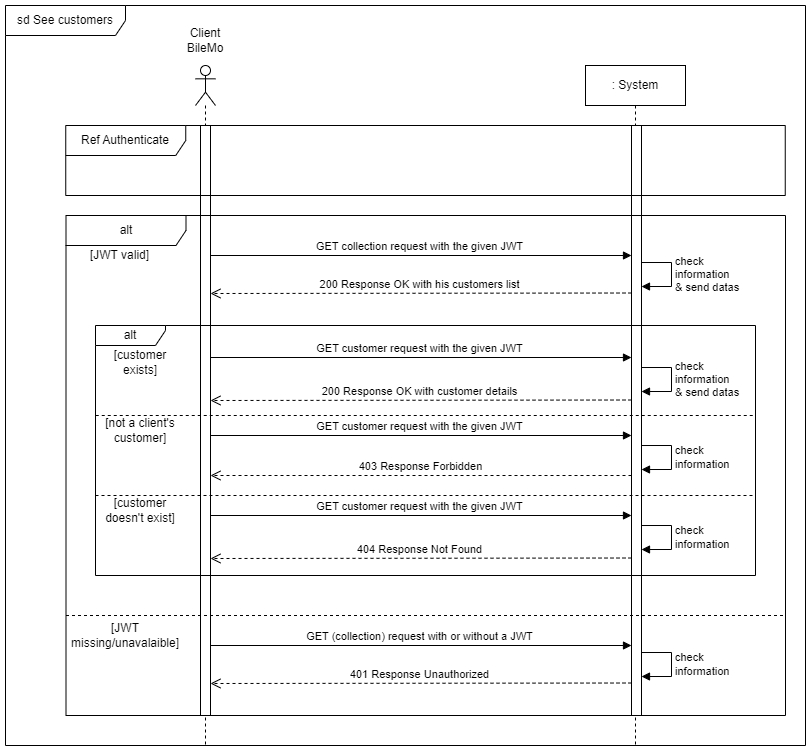

The diagram above was exported from draw.io. Its source (the exported page's mxGraphModel, read from the mxfile embedded in the PNG):
<mxGraphModel dx="1420" dy="758" grid="1" gridSize="10" guides="1" tooltips="1" connect="1" arrows="1" fold="1" page="1" pageScale="1" pageWidth="1169" pageHeight="827" math="0" shadow="0">
  <root>
    <mxCell id="63eVrRwal3iCP5F_dvbl-0" />
    <mxCell id="63eVrRwal3iCP5F_dvbl-1" parent="63eVrRwal3iCP5F_dvbl-0" />
    <mxCell id="Tu5aCA90-baQw6VUFTqD-3" value="GET customer request with the given JWT" style="html=1;verticalAlign=bottom;endArrow=block;edgeStyle=elbowEdgeStyle;elbow=vertical;curved=0;rounded=0;" parent="63eVrRwal3iCP5F_dvbl-1" edge="1">
      <mxGeometry relative="1" as="geometry">
        <mxPoint x="241" y="470" as="sourcePoint" />
        <mxPoint x="666" y="470" as="targetPoint" />
        <Array as="points" />
      </mxGeometry>
    </mxCell>
    <mxCell id="63eVrRwal3iCP5F_dvbl-2" value="GET (collection) request with or without a JWT" style="html=1;verticalAlign=bottom;endArrow=block;edgeStyle=elbowEdgeStyle;elbow=vertical;curved=0;rounded=0;" parent="63eVrRwal3iCP5F_dvbl-1" edge="1">
      <mxGeometry relative="1" as="geometry">
        <mxPoint x="241" y="680" as="sourcePoint" />
        <mxPoint x="666" y="680" as="targetPoint" />
        <Array as="points" />
      </mxGeometry>
    </mxCell>
    <mxCell id="63eVrRwal3iCP5F_dvbl-3" value="GET customer request with the given JWT" style="html=1;verticalAlign=bottom;endArrow=block;edgeStyle=elbowEdgeStyle;elbow=vertical;curved=0;rounded=0;" parent="63eVrRwal3iCP5F_dvbl-1" edge="1">
      <mxGeometry relative="1" as="geometry">
        <mxPoint x="241" y="550" as="sourcePoint" />
        <mxPoint x="666" y="550" as="targetPoint" />
        <Array as="points" />
      </mxGeometry>
    </mxCell>
    <mxCell id="63eVrRwal3iCP5F_dvbl-4" value="GET customer request with the given JWT" style="html=1;verticalAlign=bottom;endArrow=block;edgeStyle=elbowEdgeStyle;elbow=vertical;curved=0;rounded=0;" parent="63eVrRwal3iCP5F_dvbl-1" edge="1">
      <mxGeometry relative="1" as="geometry">
        <mxPoint x="241" y="392" as="sourcePoint" />
        <mxPoint x="666" y="392" as="targetPoint" />
        <Array as="points" />
      </mxGeometry>
    </mxCell>
    <mxCell id="63eVrRwal3iCP5F_dvbl-5" value="GET collection request with the given JWT" style="html=1;verticalAlign=bottom;endArrow=block;edgeStyle=elbowEdgeStyle;elbow=vertical;curved=0;rounded=0;" parent="63eVrRwal3iCP5F_dvbl-1" edge="1">
      <mxGeometry relative="1" as="geometry">
        <mxPoint x="241" y="290" as="sourcePoint" />
        <mxPoint x="666" y="290" as="targetPoint" />
        <Array as="points" />
      </mxGeometry>
    </mxCell>
    <mxCell id="63eVrRwal3iCP5F_dvbl-6" value="sd See customers" style="shape=umlFrame;whiteSpace=wrap;html=1;pointerEvents=0;width=120;height=30;" parent="63eVrRwal3iCP5F_dvbl-1" vertex="1">
      <mxGeometry x="40" y="40" width="800" height="740" as="geometry" />
    </mxCell>
    <mxCell id="63eVrRwal3iCP5F_dvbl-7" value="" style="shape=umlLifeline;perimeter=lifelinePerimeter;whiteSpace=wrap;html=1;container=1;dropTarget=0;collapsible=0;recursiveResize=0;outlineConnect=0;portConstraint=eastwest;newEdgeStyle={&quot;edgeStyle&quot;:&quot;elbowEdgeStyle&quot;,&quot;elbow&quot;:&quot;vertical&quot;,&quot;curved&quot;:0,&quot;rounded&quot;:0};participant=umlActor;" parent="63eVrRwal3iCP5F_dvbl-1" vertex="1">
      <mxGeometry x="230" y="100" width="20" height="680" as="geometry" />
    </mxCell>
    <mxCell id="63eVrRwal3iCP5F_dvbl-8" value="Client BileMo" style="text;html=1;strokeColor=none;fillColor=none;align=center;verticalAlign=middle;whiteSpace=wrap;rounded=0;" parent="63eVrRwal3iCP5F_dvbl-1" vertex="1">
      <mxGeometry x="210" y="60" width="60" height="30" as="geometry" />
    </mxCell>
    <mxCell id="63eVrRwal3iCP5F_dvbl-9" value=": System" style="shape=umlLifeline;perimeter=lifelinePerimeter;whiteSpace=wrap;html=1;container=1;dropTarget=0;collapsible=0;recursiveResize=0;outlineConnect=0;portConstraint=eastwest;newEdgeStyle={&quot;edgeStyle&quot;:&quot;elbowEdgeStyle&quot;,&quot;elbow&quot;:&quot;vertical&quot;,&quot;curved&quot;:0,&quot;rounded&quot;:0};" parent="63eVrRwal3iCP5F_dvbl-1" vertex="1">
      <mxGeometry x="620" y="100" width="100" height="680" as="geometry" />
    </mxCell>
    <mxCell id="63eVrRwal3iCP5F_dvbl-10" value="" style="html=1;points=[];perimeter=orthogonalPerimeter;outlineConnect=0;targetShapes=umlLifeline;portConstraint=eastwest;newEdgeStyle={&quot;edgeStyle&quot;:&quot;elbowEdgeStyle&quot;,&quot;elbow&quot;:&quot;vertical&quot;,&quot;curved&quot;:0,&quot;rounded&quot;:0};" parent="63eVrRwal3iCP5F_dvbl-1" vertex="1">
      <mxGeometry x="666" y="160" width="10" height="590" as="geometry" />
    </mxCell>
    <mxCell id="63eVrRwal3iCP5F_dvbl-11" value="" style="html=1;points=[];perimeter=orthogonalPerimeter;outlineConnect=0;targetShapes=umlLifeline;portConstraint=eastwest;newEdgeStyle={&quot;edgeStyle&quot;:&quot;elbowEdgeStyle&quot;,&quot;elbow&quot;:&quot;vertical&quot;,&quot;curved&quot;:0,&quot;rounded&quot;:0};" parent="63eVrRwal3iCP5F_dvbl-1" vertex="1">
      <mxGeometry x="235" y="160" width="10" height="590" as="geometry" />
    </mxCell>
    <mxCell id="63eVrRwal3iCP5F_dvbl-12" value="alt" style="shape=umlFrame;whiteSpace=wrap;html=1;pointerEvents=0;width=120;height=30;" parent="63eVrRwal3iCP5F_dvbl-1" vertex="1">
      <mxGeometry x="100.5" y="250" width="719.5" height="500" as="geometry" />
    </mxCell>
    <mxCell id="63eVrRwal3iCP5F_dvbl-13" value="[JWT valid]" style="text;html=1;strokeColor=none;fillColor=none;align=center;verticalAlign=middle;whiteSpace=wrap;rounded=0;" parent="63eVrRwal3iCP5F_dvbl-1" vertex="1">
      <mxGeometry x="100.25" y="280" width="108.75" height="20" as="geometry" />
    </mxCell>
    <mxCell id="63eVrRwal3iCP5F_dvbl-14" value="check&lt;br&gt;information&lt;br&gt;&amp;amp; send datas" style="html=1;align=left;spacingLeft=2;endArrow=block;rounded=0;edgeStyle=orthogonalEdgeStyle;curved=0;rounded=0;" parent="63eVrRwal3iCP5F_dvbl-1" edge="1">
      <mxGeometry relative="1" as="geometry">
        <mxPoint x="676" y="297.01" as="sourcePoint" />
        <Array as="points">
          <mxPoint x="706" y="297.01" />
          <mxPoint x="706" y="321.01" />
          <mxPoint x="676" y="321.01" />
        </Array>
        <mxPoint x="676" y="321.01" as="targetPoint" />
      </mxGeometry>
    </mxCell>
    <mxCell id="63eVrRwal3iCP5F_dvbl-15" value="200 Response OK with his customers list" style="html=1;verticalAlign=bottom;endArrow=open;dashed=1;endSize=8;edgeStyle=elbowEdgeStyle;elbow=vertical;curved=0;rounded=0;" parent="63eVrRwal3iCP5F_dvbl-1" edge="1">
      <mxGeometry x="0.0046" relative="1" as="geometry">
        <mxPoint x="245" y="327.5" as="targetPoint" />
        <mxPoint x="666" y="327.505" as="sourcePoint" />
        <Array as="points" />
        <mxPoint as="offset" />
      </mxGeometry>
    </mxCell>
    <mxCell id="63eVrRwal3iCP5F_dvbl-16" value="alt" style="shape=umlFrame;whiteSpace=wrap;html=1;pointerEvents=0;width=70;height=20;" parent="63eVrRwal3iCP5F_dvbl-1" vertex="1">
      <mxGeometry x="130" y="360" width="660" height="250" as="geometry" />
    </mxCell>
    <mxCell id="63eVrRwal3iCP5F_dvbl-17" value="check&lt;br&gt;information&lt;br&gt;&amp;amp; send datas" style="html=1;align=left;spacingLeft=2;endArrow=block;rounded=0;edgeStyle=orthogonalEdgeStyle;curved=0;rounded=0;" parent="63eVrRwal3iCP5F_dvbl-1" edge="1">
      <mxGeometry relative="1" as="geometry">
        <mxPoint x="676" y="402.01" as="sourcePoint" />
        <Array as="points">
          <mxPoint x="706" y="402.01" />
          <mxPoint x="706" y="426.01" />
          <mxPoint x="676" y="426.01" />
        </Array>
        <mxPoint x="676" y="426.01" as="targetPoint" />
      </mxGeometry>
    </mxCell>
    <mxCell id="63eVrRwal3iCP5F_dvbl-18" value="200 Response OK with customer details" style="html=1;verticalAlign=bottom;endArrow=open;dashed=1;endSize=8;edgeStyle=elbowEdgeStyle;elbow=vertical;curved=0;rounded=0;" parent="63eVrRwal3iCP5F_dvbl-1" edge="1">
      <mxGeometry x="0.0046" relative="1" as="geometry">
        <mxPoint x="245" y="434.5" as="targetPoint" />
        <mxPoint x="666" y="434.505" as="sourcePoint" />
        <Array as="points" />
        <mxPoint as="offset" />
      </mxGeometry>
    </mxCell>
    <mxCell id="63eVrRwal3iCP5F_dvbl-19" value="[customer exists]" style="text;html=1;strokeColor=none;fillColor=none;align=center;verticalAlign=middle;whiteSpace=wrap;rounded=0;" parent="63eVrRwal3iCP5F_dvbl-1" vertex="1">
      <mxGeometry x="130" y="392" width="90" height="10" as="geometry" />
    </mxCell>
    <mxCell id="63eVrRwal3iCP5F_dvbl-20" value="" style="endArrow=none;dashed=1;html=1;rounded=0;entryX=0.997;entryY=0.647;entryDx=0;entryDy=0;entryPerimeter=0;" parent="63eVrRwal3iCP5F_dvbl-1" edge="1">
      <mxGeometry width="50" height="50" relative="1" as="geometry">
        <mxPoint x="100.5" y="650.01" as="sourcePoint" />
        <mxPoint x="817.8415" y="650" as="targetPoint" />
      </mxGeometry>
    </mxCell>
    <mxCell id="63eVrRwal3iCP5F_dvbl-21" value="" style="endArrow=none;dashed=1;html=1;rounded=0;" parent="63eVrRwal3iCP5F_dvbl-1" edge="1">
      <mxGeometry width="50" height="50" relative="1" as="geometry">
        <mxPoint x="130" y="530" as="sourcePoint" />
        <mxPoint x="790" y="530" as="targetPoint" />
      </mxGeometry>
    </mxCell>
    <mxCell id="63eVrRwal3iCP5F_dvbl-22" value="[customer doesn't exist]" style="text;html=1;strokeColor=none;fillColor=none;align=center;verticalAlign=middle;whiteSpace=wrap;rounded=0;" parent="63eVrRwal3iCP5F_dvbl-1" vertex="1">
      <mxGeometry x="130" y="530" width="90" height="30" as="geometry" />
    </mxCell>
    <mxCell id="63eVrRwal3iCP5F_dvbl-23" value="404 Response Not Found" style="html=1;verticalAlign=bottom;endArrow=open;dashed=1;endSize=8;edgeStyle=elbowEdgeStyle;elbow=vertical;curved=0;rounded=0;" parent="63eVrRwal3iCP5F_dvbl-1" edge="1">
      <mxGeometry x="0.0046" relative="1" as="geometry">
        <mxPoint x="245" y="592.5" as="targetPoint" />
        <mxPoint x="666" y="592.505" as="sourcePoint" />
        <Array as="points" />
        <mxPoint as="offset" />
      </mxGeometry>
    </mxCell>
    <mxCell id="63eVrRwal3iCP5F_dvbl-24" value="check&lt;br&gt;information" style="html=1;align=left;spacingLeft=2;endArrow=block;rounded=0;edgeStyle=orthogonalEdgeStyle;curved=0;rounded=0;" parent="63eVrRwal3iCP5F_dvbl-1" edge="1">
      <mxGeometry relative="1" as="geometry">
        <mxPoint x="676" y="560.01" as="sourcePoint" />
        <Array as="points">
          <mxPoint x="706" y="560.01" />
          <mxPoint x="706" y="584.01" />
          <mxPoint x="676" y="584.01" />
        </Array>
        <mxPoint x="676" y="584.01" as="targetPoint" />
      </mxGeometry>
    </mxCell>
    <mxCell id="63eVrRwal3iCP5F_dvbl-25" value="check&lt;br&gt;information" style="html=1;align=left;spacingLeft=2;endArrow=block;rounded=0;edgeStyle=orthogonalEdgeStyle;curved=0;rounded=0;" parent="63eVrRwal3iCP5F_dvbl-1" edge="1">
      <mxGeometry relative="1" as="geometry">
        <mxPoint x="676" y="687.01" as="sourcePoint" />
        <Array as="points">
          <mxPoint x="706" y="687.01" />
          <mxPoint x="706" y="711.01" />
          <mxPoint x="676" y="711.01" />
        </Array>
        <mxPoint x="676" y="711.01" as="targetPoint" />
      </mxGeometry>
    </mxCell>
    <mxCell id="63eVrRwal3iCP5F_dvbl-26" value="401 Response Unauthorized" style="html=1;verticalAlign=bottom;endArrow=open;dashed=1;endSize=8;edgeStyle=elbowEdgeStyle;elbow=vertical;curved=0;rounded=0;" parent="63eVrRwal3iCP5F_dvbl-1" edge="1">
      <mxGeometry x="0.0046" relative="1" as="geometry">
        <mxPoint x="245" y="717.5" as="targetPoint" />
        <mxPoint x="666" y="717.505" as="sourcePoint" />
        <Array as="points" />
        <mxPoint as="offset" />
      </mxGeometry>
    </mxCell>
    <mxCell id="63eVrRwal3iCP5F_dvbl-27" value="[JWT missing/unavalaible]" style="text;html=1;strokeColor=none;fillColor=none;align=center;verticalAlign=middle;whiteSpace=wrap;rounded=0;" parent="63eVrRwal3iCP5F_dvbl-1" vertex="1">
      <mxGeometry x="100.25" y="660" width="119.75" height="20" as="geometry" />
    </mxCell>
    <mxCell id="63eVrRwal3iCP5F_dvbl-28" value="Ref Authenticate" style="shape=umlFrame;whiteSpace=wrap;html=1;pointerEvents=0;width=120;height=30;" parent="63eVrRwal3iCP5F_dvbl-1" vertex="1">
      <mxGeometry x="100.25" y="160" width="719.5" height="70" as="geometry" />
    </mxCell>
    <mxCell id="Tu5aCA90-baQw6VUFTqD-1" value="" style="endArrow=none;dashed=1;html=1;rounded=0;" parent="63eVrRwal3iCP5F_dvbl-1" edge="1">
      <mxGeometry width="50" height="50" relative="1" as="geometry">
        <mxPoint x="130.25" y="450" as="sourcePoint" />
        <mxPoint x="790.25" y="450" as="targetPoint" />
      </mxGeometry>
    </mxCell>
    <mxCell id="Tu5aCA90-baQw6VUFTqD-2" value="[not a client's customer]" style="text;html=1;strokeColor=none;fillColor=none;align=center;verticalAlign=middle;whiteSpace=wrap;rounded=0;" parent="63eVrRwal3iCP5F_dvbl-1" vertex="1">
      <mxGeometry x="130" y="450" width="90" height="30" as="geometry" />
    </mxCell>
    <mxCell id="Tu5aCA90-baQw6VUFTqD-4" value="403 Response Forbidden" style="html=1;verticalAlign=bottom;endArrow=open;dashed=1;endSize=8;edgeStyle=elbowEdgeStyle;elbow=vertical;curved=0;rounded=0;" parent="63eVrRwal3iCP5F_dvbl-1" edge="1">
      <mxGeometry x="0.0046" relative="1" as="geometry">
        <mxPoint x="245" y="510" as="targetPoint" />
        <mxPoint x="666" y="510.005" as="sourcePoint" />
        <Array as="points" />
        <mxPoint as="offset" />
      </mxGeometry>
    </mxCell>
    <mxCell id="Tu5aCA90-baQw6VUFTqD-5" value="check&lt;br&gt;information" style="html=1;align=left;spacingLeft=2;endArrow=block;rounded=0;edgeStyle=orthogonalEdgeStyle;curved=0;rounded=0;" parent="63eVrRwal3iCP5F_dvbl-1" edge="1">
      <mxGeometry relative="1" as="geometry">
        <mxPoint x="676" y="480.01" as="sourcePoint" />
        <Array as="points">
          <mxPoint x="706" y="480.01" />
          <mxPoint x="706" y="504.01" />
          <mxPoint x="676" y="504.01" />
        </Array>
        <mxPoint x="676" y="504.01" as="targetPoint" />
      </mxGeometry>
    </mxCell>
  </root>
</mxGraphModel>